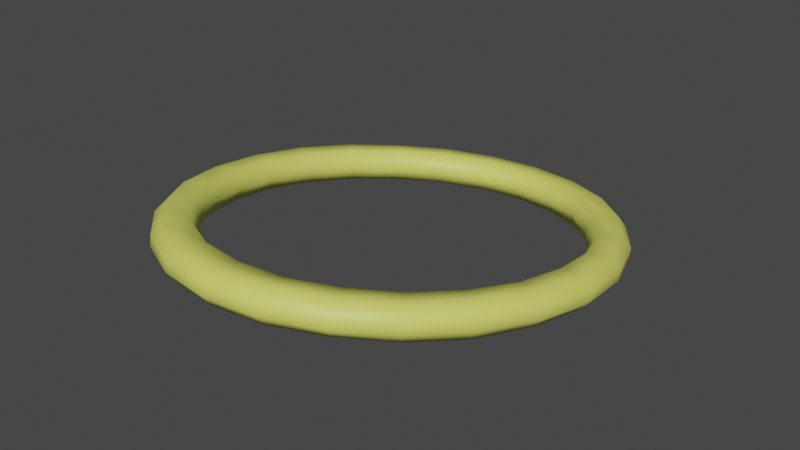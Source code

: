 # Source: goblinHalo.blend  (saved by Blender 2.83.19; exported with 4.5.12 LTS)
import bpy
from mathutils import Matrix  # noqa: F401  (used for matrix-valued properties, if any)

bpy.ops.wm.read_factory_settings(use_empty=True)
scene = bpy.context.scene
scene.name = 'Scene'

# ---- collections
col_collection = bpy.data.collections.new('Collection'); scene.collection.children.link(col_collection)

# ---- materials (node trees are filled in below, after node groups)
mat_m_halo_yellow = bpy.data.materials.new('M_Halo_Yellow')
mat_m_halo_yellow.use_transparent_shadow = False

# ---- material node trees
mat_m_halo_yellow.use_nodes = True; mat_m_halo_yellow.node_tree.nodes.clear()
_N = mat_m_halo_yellow.node_tree.nodes; _L = mat_m_halo_yellow.node_tree.links
n0 = _N.new('ShaderNodeBsdfPrincipled'); n0.name = 'Principled BSDF'; n0.location = (10, 300)
n0.distribution = 'GGX'
n0.subsurface_method = 'BURLEY'
n0.inputs[0].default_value = (0.7648, 0.8, 0.1432, 1.0)
n0.inputs[3].default_value = 1.45
n0.inputs[27].default_value = (0.0, 0.0, 0.0, 1.0)
n0.inputs[28].default_value = 1.0
n1 = _N.new('ShaderNodeOutputMaterial'); n1.name = 'Material Output'; n1.location = (300, 300)
_L.new(n0.outputs[0], n1.inputs[0])
n1.is_active_output = True

# ---- world
world_world = bpy.data.worlds.new('World'); scene.world = world_world
world_world.use_nodes = True; world_world.node_tree.nodes.clear()
_N = world_world.node_tree.nodes; _L = world_world.node_tree.links
n0 = _N.new('ShaderNodeOutputWorld'); n0.name = 'World Output'; n0.location = (300, 300)
n1 = _N.new('ShaderNodeBackground'); n1.name = 'Background'; n1.location = (10, 300)
n1.inputs[0].default_value = (0.05088, 0.05088, 0.05088, 1.0)
_L.new(n1.outputs[0], n0.inputs[0])
n0.is_active_output = True
world_world.color = (0.05088, 0.05088, 0.05088)
world_world.use_sun_shadow = False
world_world.sun_shadow_jitter_overblur = 0.0

# ---- meshes
me_cylinder_005 = bpy.data.meshes.new('Cylinder.005')
me_cylinder_005.from_pydata([(2.786e-09, 0.1987, 1.28), (0.04016, -0.1296, 1.34), (0.03418, 0.1934, 1.281), (0.04016, -0.1283, 1.348), (0.06603, 0.178, 1.283), (0.06603, 0.1817, 1.306), (0.09338, 0.1535, 1.287), (0.07759, -0.1115, 1.337), (0.1144, 0.1215, 1.292), (0.07759, -0.1102, 1.345), (0.1276, 0.08432, 1.298), (0.1276, 0.088, 1.321), (0.1321, 0.04438, 1.305), (0.1321, 0.04806, 1.328), (0.1276, 0.004435, 1.311), (0.1097, -0.08266, 1.333), (0.1144, -0.03278, 1.317), (0.1097, -0.08138, 1.341), (0.09338, -0.06474, 1.322), (0.1344, -0.0451, 1.327), (0.06603, -0.08927, 1.326), (0.1344, -0.04382, 1.335), (0.03418, -0.1047, 1.328), (0.1499, -0.001358, 1.32), (5.216e-08, -0.1099, 1.329), (5.216e-08, -0.1063, 1.352), (-0.03418, -0.1047, 1.328), (0.1499, -7.754e-05, 1.328), (-0.06603, -0.08927, 1.326), (-0.06603, -0.08558, 1.349), (-0.09338, -0.06474, 1.322), (-0.09338, -0.06106, 1.345), (-0.1144, -0.03278, 1.317), (0.1552, 0.04558, 1.312), (-0.1276, 0.004435, 1.311), (0.1552, 0.04686, 1.32), (-0.1321, 0.04438, 1.305), (0.1499, 0.09252, 1.305), (-0.1276, 0.08432, 1.298), (0.1499, 0.0938, 1.313), (-0.1144, 0.1215, 1.292), (0.1344, 0.1363, 1.298), (-0.09338, 0.1535, 1.287), (0.1344, 0.1375, 1.306), (-0.06603, 0.178, 1.283), (0.1097, 0.1738, 1.292), (-0.03418, 0.1934, 1.281), (0.1097, 0.1751, 1.3), (0.0, 0.2184, 1.277), (0.03854, 0.2125, 1.278), (0.03854, 0.2162, 1.301), (0.0, 0.2221, 1.3), (0.07445, 0.1951, 1.281), (0.07445, 0.1988, 1.304), (0.1053, 0.1674, 1.285), (0.1053, 0.1711, 1.308), (0.129, 0.1314, 1.291), (0.129, 0.1351, 1.314), (0.1438, 0.08942, 1.297), (0.1438, 0.0931, 1.321), (0.1489, 0.04438, 1.305), (0.1489, 0.04806, 1.328), (0.1438, -0.0006624, 1.312), (0.1438, 0.003024, 1.335), (0.129, -0.04263, 1.318), (0.129, -0.03895, 1.342), (0.1053, -0.07867, 1.324), (0.1053, -0.07499, 1.347), (0.07445, -0.1063, 1.329), (0.07445, -0.1026, 1.352), (0.03854, -0.1237, 1.331), (0.03854, -0.12, 1.355), (5.799e-08, -0.1296, 1.332), (5.799e-08, -0.126, 1.355), (-0.03854, -0.1237, 1.331), (-0.03854, -0.12, 1.355), (-0.07445, -0.1063, 1.329), (-0.07445, -0.1026, 1.352), (-0.1053, -0.07867, 1.324), (-0.1053, -0.07499, 1.347), (-0.129, -0.04263, 1.318), (-0.129, -0.03895, 1.342), (-0.1438, -0.0006625, 1.312), (-0.1438, 0.003024, 1.335), (-0.1489, 0.04438, 1.305), (-0.1489, 0.04806, 1.328), (-0.1438, 0.08942, 1.297), (-0.1438, 0.0931, 1.321), (-0.129, 0.1314, 1.291), (-0.129, 0.1351, 1.314), (-0.1053, 0.1674, 1.285), (-0.1053, 0.1711, 1.308), (-0.07445, 0.1951, 1.281), (-0.07445, 0.1988, 1.304), (-0.03854, 0.2125, 1.278), (-0.03854, 0.2162, 1.301), (2.786e-09, 0.2024, 1.303), (0.03418, 0.1971, 1.304), (0.07759, 0.2026, 1.287), (0.09338, 0.1572, 1.31), (0.1144, 0.1252, 1.315), (0.07759, 0.2039, 1.295), (0.04016, 0.2208, 1.284), (0.1276, 0.0081, 1.334), (0.1144, -0.02912, 1.34), (0.09338, -0.06108, 1.345), (0.06603, -0.0856, 1.349), (0.03418, -0.101, 1.351), (0.04016, 0.222, 1.292), (-0.03418, -0.101, 1.351), (-3.183e-10, 0.2282, 1.291), (-3.183e-10, 0.2269, 1.283), (-0.1144, -0.02912, 1.34), (-0.1276, 0.0081, 1.334), (-0.1321, 0.04804, 1.328), (-0.1276, 0.08798, 1.321), (-0.1144, 0.1252, 1.315), (-0.09338, 0.1572, 1.31), (-0.06603, 0.1817, 1.306), (-0.03418, 0.1971, 1.304), (6.011e-08, -0.1345, 1.349), (6.011e-08, -0.1358, 1.341), (-0.04016, -0.1283, 1.348), (-0.04016, -0.1296, 1.34), (-0.07759, -0.1102, 1.345), (-0.07759, -0.1115, 1.337), (-0.1097, -0.08138, 1.341), (-0.1097, -0.08266, 1.333), (-0.1344, -0.04382, 1.335), (-0.1344, -0.0451, 1.327), (-0.1499, -7.763e-05, 1.328), (-0.1499, -0.001358, 1.32), (-0.1552, 0.04686, 1.32), (-0.1552, 0.04558, 1.312), (-0.1499, 0.0938, 1.313), (-0.1499, 0.09252, 1.305), (-0.1344, 0.1375, 1.306), (-0.1344, 0.1363, 1.298), (-0.1097, 0.1751, 1.3), (-0.1097, 0.1738, 1.292), (-0.07759, 0.2039, 1.295), (-0.07759, 0.2026, 1.287), (-0.04016, 0.222, 1.292), (-0.04016, 0.2208, 1.284), (-0.1096, -0.02777, 1.328), (-0.03277, 0.1891, 1.293), (-0.0633, 0.1743, 1.296), (0.08952, 0.1508, 1.299), (0.0633, -0.08192, 1.337), (0.08952, -0.05841, 1.333), (-0.1223, 0.007915, 1.322), (2.87e-09, 0.1942, 1.293), (0.1096, 0.1202, 1.304), (0.03277, -0.09671, 1.339), (-0.1266, 0.04621, 1.316), (-0.1223, 0.0845, 1.31), (-0.03277, -0.09671, 1.339), (-0.1096, 0.1202, 1.304), (0.1223, 0.007915, 1.322), (-0.08952, 0.1508, 1.299), (0.03277, 0.1891, 1.293), (0.1096, -0.02777, 1.328), (-0.08952, -0.0584, 1.333), (0.0633, 0.1744, 1.296), (0.1223, 0.08451, 1.31), (5.021e-08, -0.1017, 1.34), (0.1266, 0.04622, 1.316), (-0.0633, -0.08191, 1.337)], [], [(110, 51, 50, 108), (108, 50, 53, 101), (101, 53, 55, 47), (47, 55, 57, 43), (43, 57, 59, 39), (39, 59, 61, 35), (35, 61, 63, 27), (27, 63, 65, 21), (21, 65, 67, 17), (17, 67, 69, 9), (9, 69, 71, 3), (3, 71, 73, 120), (120, 73, 75, 122), (122, 75, 77, 124), (124, 77, 79, 126), (126, 79, 81, 128), (128, 81, 83, 130), (130, 83, 85, 132), (132, 85, 87, 134), (134, 87, 89, 136), (136, 89, 91, 138), (138, 91, 93, 140), (140, 93, 95, 142), (142, 95, 51, 110), (2, 0, 48, 49), (96, 97, 50, 51), (4, 2, 49, 52), (97, 5, 53, 50), (6, 4, 52, 54), (5, 99, 55, 53), (8, 6, 54, 56), (99, 100, 57, 55), (10, 8, 56, 58), (100, 11, 59, 57), (12, 10, 58, 60), (11, 13, 61, 59), (14, 12, 60, 62), (13, 103, 63, 61), (16, 14, 62, 64), (103, 104, 65, 63), (18, 16, 64, 66), (104, 105, 67, 65), (20, 18, 66, 68), (105, 106, 69, 67), (22, 20, 68, 70), (106, 107, 71, 69), (24, 22, 70, 72), (107, 25, 73, 71), (26, 24, 72, 74), (25, 109, 75, 73), (28, 26, 74, 76), (109, 29, 77, 75), (30, 28, 76, 78), (29, 31, 79, 77), (32, 30, 78, 80), (31, 112, 81, 79), (34, 32, 80, 82), (112, 113, 83, 81), (36, 34, 82, 84), (113, 114, 85, 83), (38, 36, 84, 86), (114, 115, 87, 85), (40, 38, 86, 88), (115, 116, 89, 87), (42, 40, 88, 90), (116, 117, 91, 89), (44, 42, 90, 92), (117, 118, 93, 91), (46, 44, 92, 94), (118, 119, 95, 93), (0, 46, 94, 48), (119, 96, 51, 95), (162, 144, 112, 31), (146, 145, 119, 118), (163, 147, 99, 5), (149, 148, 106, 105), (144, 150, 113, 112), (145, 151, 96, 119), (147, 152, 100, 99), (148, 153, 107, 106), (150, 154, 114, 113), (152, 164, 11, 100), (153, 165, 25, 107), (154, 155, 115, 114), (164, 166, 13, 11), (165, 156, 109, 25), (155, 157, 116, 115), (166, 158, 103, 13), (156, 167, 29, 109), (157, 159, 117, 116), (151, 160, 97, 96), (158, 161, 104, 103), (167, 162, 31, 29), (159, 146, 118, 117), (160, 163, 5, 97), (161, 149, 105, 104), (94, 143, 111, 48), (143, 142, 110, 111), (92, 141, 143, 94), (141, 140, 142, 143), (90, 139, 141, 92), (139, 138, 140, 141), (88, 137, 139, 90), (137, 136, 138, 139), (86, 135, 137, 88), (135, 134, 136, 137), (84, 133, 135, 86), (133, 132, 134, 135), (82, 131, 133, 84), (131, 130, 132, 133), (80, 129, 131, 82), (129, 128, 130, 131), (78, 127, 129, 80), (127, 126, 128, 129), (76, 125, 127, 78), (125, 124, 126, 127), (74, 123, 125, 76), (123, 122, 124, 125), (72, 121, 123, 74), (121, 120, 122, 123), (70, 1, 121, 72), (1, 3, 120, 121), (68, 7, 1, 70), (7, 9, 3, 1), (66, 15, 7, 68), (15, 17, 9, 7), (64, 19, 15, 66), (19, 21, 17, 15), (62, 23, 19, 64), (23, 27, 21, 19), (60, 33, 23, 62), (33, 35, 27, 23), (58, 37, 33, 60), (37, 39, 35, 33), (56, 41, 37, 58), (41, 43, 39, 37), (54, 45, 41, 56), (45, 47, 43, 41), (52, 98, 45, 54), (98, 101, 47, 45), (49, 102, 98, 52), (102, 108, 101, 98), (48, 111, 102, 49), (111, 110, 108, 102), (16, 18, 149, 161), (2, 4, 163, 160), (42, 44, 146, 159), (28, 30, 162, 167), (14, 16, 161, 158), (0, 2, 160, 151), (40, 42, 159, 157), (26, 28, 167, 156), (12, 14, 158, 166), (38, 40, 157, 155), (24, 26, 156, 165), (10, 12, 166, 164), (36, 38, 155, 154), (22, 24, 165, 153), (8, 10, 164, 152), (34, 36, 154, 150), (20, 22, 153, 148), (6, 8, 152, 147), (46, 0, 151, 145), (32, 34, 150, 144), (18, 20, 148, 149), (4, 6, 147, 163), (44, 46, 145, 146), (30, 32, 144, 162)])
me_cylinder_005.polygons.foreach_set('use_smooth', [True] * 168)
_uv = me_cylinder_005.uv_layers.new(name='UVMap')
_uv.uv.foreach_set('vector', [1.0, 0.8333, 1.0, 1.0, 0.9583, 1.0, 0.9583, 0.8333, 0.9583, 0.8333, 0.9583, 1.0, 0.9167, 1.0, 0.9167, 0.8333, 0.9167, 0.8333, 0.9167, 1.0, 0.875, 1.0, 0.875, 0.8333, 0.875, 0.8333, 0.875, 1.0, 0.8333, 1.0, 0.8333, 0.8333, 0.8333, 0.8333, 0.8333, 1.0, 0.7917, 1.0, 0.7917, 0.8333, 0.7917, 0.8333, 0.7917, 1.0, 0.75, 1.0, 0.75, 0.8333, 0.75, 0.8333, 0.75, 1.0, 0.7083, 1.0, 0.7083, 0.8333, 0.7083, 0.8333, 0.7083, 1.0, 0.6667, 1.0, 0.6667, 0.8333, 0.6667, 0.8333, 0.6667, 1.0, 0.625, 1.0, 0.625, 0.8333, 0.625, 0.8333, 0.625, 1.0, 0.5833, 1.0, 0.5833, 0.8333, 0.5833, 0.8333, 0.5833, 1.0, 0.5417, 1.0, 0.5417, 0.8333, 0.5417, 0.8333, 0.5417, 1.0, 0.5, 1.0, 0.5, 0.8333, 0.5, 0.8333, 0.5, 1.0, 0.4583, 1.0, 0.4583, 0.8333, 0.4583, 0.8333, 0.4583, 1.0, 0.4167, 1.0, 0.4167, 0.8333, 0.4167, 0.8333, 0.4167, 1.0, 0.375, 1.0, 0.375, 0.8333, 0.375, 0.8333, 0.375, 1.0, 0.3333, 1.0, 0.3333, 0.8333, 0.3333, 0.8333, 0.3333, 1.0, 0.2917, 1.0, 0.2917, 0.8333, 0.2917, 0.8333, 0.2917, 1.0, 0.25, 1.0, 0.25, 0.8333, 0.25, 0.8333, 0.25, 1.0, 0.2083, 1.0, 0.2083, 0.8333, 0.2083, 0.8333, 0.2083, 1.0, 0.1667, 1.0, 0.1667, 0.8333, 0.1667, 0.8333, 0.1667, 1.0, 0.125, 1.0, 0.125, 0.8333, 0.125, 0.8333, 0.125, 1.0, 0.08333, 1.0, 0.08333, 0.8333, 0.08333, 0.8333, 0.08333, 1.0, 0.04167, 1.0, 0.04167, 0.8333, 0.04167, 0.8333, 0.04167, 1.0, -1.863e-07, 1.0, -1.863e-07, 0.8333, 0.8051, 0.4556, 0.75, 0.4628, 0.75, 0.49, 0.8121, 0.4818, 0.25, 0.4628, 0.3051, 0.4556, 0.3121, 0.4818, 0.25, 0.49, 0.8564, 0.4343, 0.8051, 0.4556, 0.8121, 0.4818, 0.87, 0.4578, 0.3051, 0.4556, 0.3564, 0.4343, 0.37, 0.4578, 0.3121, 0.4818, 0.9005, 0.4005, 0.8564, 0.4343, 0.87, 0.4578, 0.9197, 0.4197, 0.3564, 0.4343, 0.4005, 0.4005, 0.4197, 0.4197, 0.37, 0.4578, 0.9343, 0.3564, 0.9005, 0.4005, 0.9197, 0.4197, 0.9578, 0.37, 0.4005, 0.4005, 0.4343, 0.3564, 0.4578, 0.37, 0.4197, 0.4197, 0.9556, 0.3051, 0.9343, 0.3564, 0.9578, 0.37, 0.9818, 0.3121, 0.4343, 0.3564, 0.4556, 0.3051, 0.4818, 0.3121, 0.4578, 0.37, 0.9628, 0.25, 0.9556, 0.3051, 0.9818, 0.3121, 0.99, 0.25, 0.4556, 0.3051, 0.4628, 0.25, 0.49, 0.25, 0.4818, 0.3121, 0.9556, 0.1949, 0.9628, 0.25, 0.99, 0.25, 0.9818, 0.1879, 0.4628, 0.25, 0.4556, 0.1949, 0.4818, 0.1879, 0.49, 0.25, 0.9343, 0.1436, 0.9556, 0.1949, 0.9818, 0.1879, 0.9578, 0.13, 0.4556, 0.1949, 0.4343, 0.1436, 0.4578, 0.13, 0.4818, 0.1879, 0.9005, 0.0995, 0.9343, 0.1436, 0.9578, 0.13, 0.9197, 0.08029, 0.4343, 0.1436, 0.4005, 0.0995, 0.4197, 0.08029, 0.4578, 0.13, 0.8564, 0.06568, 0.9005, 0.0995, 0.9197, 0.08029, 0.87, 0.04215, 0.4005, 0.0995, 0.3564, 0.06568, 0.37, 0.04215, 0.4197, 0.08029, 0.8051, 0.04442, 0.8564, 0.06568, 0.87, 0.04215, 0.8121, 0.01818, 0.3564, 0.06568, 0.3051, 0.04442, 0.3121, 0.01818, 0.37, 0.04215, 0.75, 0.03716, 0.8051, 0.04442, 0.8121, 0.01818, 0.75, 0.01, 0.3051, 0.04442, 0.25, 0.03716, 0.25, 0.01, 0.3121, 0.01818, 0.6949, 0.04442, 0.75, 0.03716, 0.75, 0.01, 0.6879, 0.01818, 0.25, 0.03716, 0.1949, 0.04442, 0.1879, 0.01818, 0.25, 0.01, 0.6436, 0.06568, 0.6949, 0.04442, 0.6879, 0.01818, 0.63, 0.04215, 0.1949, 0.04442, 0.1436, 0.06568, 0.13, 0.04215, 0.1879, 0.01818, 0.5995, 0.0995, 0.6436, 0.06568, 0.63, 0.04215, 0.5803, 0.08029, 0.1436, 0.06568, 0.0995, 0.0995, 0.08029, 0.08029, 0.13, 0.04215, 0.5657, 0.1436, 0.5995, 0.0995, 0.5803, 0.08029, 0.5422, 0.13, 0.0995, 0.0995, 0.06568, 0.1436, 0.04215, 0.13, 0.08029, 0.08029, 0.5444, 0.1949, 0.5657, 0.1436, 0.5422, 0.13, 0.5182, 0.1879, 0.06568, 0.1436, 0.04442, 0.1949, 0.01818, 0.1879, 0.04215, 0.13, 0.5372, 0.25, 0.5444, 0.1949, 0.5182, 0.1879, 0.51, 0.25, 0.04442, 0.1949, 0.03716, 0.25, 0.01, 0.25, 0.01818, 0.1879, 0.5444, 0.3051, 0.5372, 0.25, 0.51, 0.25, 0.5182, 0.3121, 0.03716, 0.25, 0.04442, 0.3051, 0.01818, 0.3121, 0.01, 0.25, 0.5657, 0.3564, 0.5444, 0.3051, 0.5182, 0.3121, 0.5422, 0.37, 0.04442, 0.3051, 0.06568, 0.3564, 0.04215, 0.37, 0.01818, 0.3121, 0.5995, 0.4005, 0.5657, 0.3564, 0.5422, 0.37, 0.5803, 0.4197, 0.06568, 0.3564, 0.0995, 0.4005, 0.08029, 0.4197, 0.04215, 0.37, 0.6436, 0.4343, 0.5995, 0.4005, 0.5803, 0.4197, 0.63, 0.4578, 0.0995, 0.4005, 0.1436, 0.4343, 0.13, 0.4578, 0.08029, 0.4197, 0.6949, 0.4556, 0.6436, 0.4343, 0.63, 0.4578, 0.6879, 0.4818, 0.1436, 0.4343, 0.1949, 0.4556, 0.1879, 0.4818, 0.13, 0.4578, 0.75, 0.4628, 0.6949, 0.4556, 0.6879, 0.4818, 0.75, 0.49, 0.1949, 0.4556, 0.25, 0.4628, 0.25, 0.49, 0.1879, 0.4818, 0.5995, 0.0995, 0.5657, 0.1436, 0.5657, 0.1436, 0.5995, 0.0995, 0.6436, 0.4343, 0.6949, 0.4556, 0.6949, 0.4556, 0.6436, 0.4343, 0.8564, 0.4343, 0.9005, 0.4005, 0.9005, 0.4005, 0.8564, 0.4343, 0.9005, 0.0995, 0.8564, 0.06568, 0.8564, 0.06568, 0.9005, 0.0995, 0.5657, 0.1436, 0.5444, 0.1949, 0.5444, 0.1949, 0.5657, 0.1436, 0.6949, 0.4556, 0.75, 0.4628, 0.75, 0.4628, 0.6949, 0.4556, 0.9005, 0.4005, 0.9343, 0.3564, 0.9343, 0.3564, 0.9005, 0.4005, 0.8564, 0.06568, 0.8051, 0.04442, 0.8051, 0.04442, 0.8564, 0.06568, 0.5444, 0.1949, 0.5372, 0.25, 0.5372, 0.25, 0.5444, 0.1949, 0.9343, 0.3564, 0.9556, 0.3051, 0.9556, 0.3051, 0.9343, 0.3564, 0.8051, 0.04442, 0.75, 0.03716, 0.75, 0.03716, 0.8051, 0.04442, 0.5372, 0.25, 0.5444, 0.3051, 0.5444, 0.3051, 0.5372, 0.25, 0.9556, 0.3051, 0.9628, 0.25, 0.9628, 0.25, 0.9556, 0.3051, 0.75, 0.03716, 0.6949, 0.04442, 0.6949, 0.04442, 0.75, 0.03716, 0.5444, 0.3051, 0.5657, 0.3564, 0.5657, 0.3564, 0.5444, 0.3051, 0.9628, 0.25, 0.9556, 0.1949, 0.9556, 0.1949, 0.9628, 0.25, 0.6949, 0.04442, 0.6436, 0.06568, 0.6436, 0.06568, 0.6949, 0.04442, 0.5657, 0.3564, 0.5995, 0.4005, 0.5995, 0.4005, 0.5657, 0.3564, 0.75, 0.4628, 0.8051, 0.4556, 0.8051, 0.4556, 0.75, 0.4628, 0.9556, 0.1949, 0.9343, 0.1436, 0.9343, 0.1436, 0.9556, 0.1949, 0.6436, 0.06568, 0.5995, 0.0995, 0.5995, 0.0995, 0.6436, 0.06568, 0.5995, 0.4005, 0.6436, 0.4343, 0.6436, 0.4343, 0.5995, 0.4005, 0.8051, 0.4556, 0.8564, 0.4343, 0.8564, 0.4343, 0.8051, 0.4556, 0.9343, 0.1436, 0.9005, 0.0995, 0.9005, 0.0995, 0.9343, 0.1436, 0.04167, 0.5, 0.04167, 0.6667, -1.863e-07, 0.6667, -1.863e-07, 0.5, 0.04167, 0.6667, 0.04167, 0.8333, -1.863e-07, 0.8333, -1.863e-07, 0.6667, 0.08333, 0.5, 0.08333, 0.6667, 0.04167, 0.6667, 0.04167, 0.5, 0.08333, 0.6667, 0.08333, 0.8333, 0.04167, 0.8333, 0.04167, 0.6667, 0.125, 0.5, 0.125, 0.6667, 0.08333, 0.6667, 0.08333, 0.5, 0.125, 0.6667, 0.125, 0.8333, 0.08333, 0.8333, 0.08333, 0.6667, 0.1667, 0.5, 0.1667, 0.6667, 0.125, 0.6667, 0.125, 0.5, 0.1667, 0.6667, 0.1667, 0.8333, 0.125, 0.8333, 0.125, 0.6667, 0.2083, 0.5, 0.2083, 0.6667, 0.1667, 0.6667, 0.1667, 0.5, 0.2083, 0.6667, 0.2083, 0.8333, 0.1667, 0.8333, 0.1667, 0.6667, 0.25, 0.5, 0.25, 0.6667, 0.2083, 0.6667, 0.2083, 0.5, 0.25, 0.6667, 0.25, 0.8333, 0.2083, 0.8333, 0.2083, 0.6667, 0.2917, 0.5, 0.2917, 0.6667, 0.25, 0.6667, 0.25, 0.5, 0.2917, 0.6667, 0.2917, 0.8333, 0.25, 0.8333, 0.25, 0.6667, 0.3333, 0.5, 0.3333, 0.6667, 0.2917, 0.6667, 0.2917, 0.5, 0.3333, 0.6667, 0.3333, 0.8333, 0.2917, 0.8333, 0.2917, 0.6667, 0.375, 0.5, 0.375, 0.6667, 0.3333, 0.6667, 0.3333, 0.5, 0.375, 0.6667, 0.375, 0.8333, 0.3333, 0.8333, 0.3333, 0.6667, 0.4167, 0.5, 0.4167, 0.6667, 0.375, 0.6667, 0.375, 0.5, 0.4167, 0.6667, 0.4167, 0.8333, 0.375, 0.8333, 0.375, 0.6667, 0.4583, 0.5, 0.4583, 0.6667, 0.4167, 0.6667, 0.4167, 0.5, 0.4583, 0.6667, 0.4583, 0.8333, 0.4167, 0.8333, 0.4167, 0.6667, 0.5, 0.5, 0.5, 0.6667, 0.4583, 0.6667, 0.4583, 0.5, 0.5, 0.6667, 0.5, 0.8333, 0.4583, 0.8333, 0.4583, 0.6667, 0.5417, 0.5, 0.5417, 0.6667, 0.5, 0.6667, 0.5, 0.5, 0.5417, 0.6667, 0.5417, 0.8333, 0.5, 0.8333, 0.5, 0.6667, 0.5833, 0.5, 0.5833, 0.6667, 0.5417, 0.6667, 0.5417, 0.5, 0.5833, 0.6667, 0.5833, 0.8333, 0.5417, 0.8333, 0.5417, 0.6667, 0.625, 0.5, 0.625, 0.6667, 0.5833, 0.6667, 0.5833, 0.5, 0.625, 0.6667, 0.625, 0.8333, 0.5833, 0.8333, 0.5833, 0.6667, 0.6667, 0.5, 0.6667, 0.6667, 0.625, 0.6667, 0.625, 0.5, 0.6667, 0.6667, 0.6667, 0.8333, 0.625, 0.8333, 0.625, 0.6667, 0.7083, 0.5, 0.7083, 0.6667, 0.6667, 0.6667, 0.6667, 0.5, 0.7083, 0.6667, 0.7083, 0.8333, 0.6667, 0.8333, 0.6667, 0.6667, 0.75, 0.5, 0.75, 0.6667, 0.7083, 0.6667, 0.7083, 0.5, 0.75, 0.6667, 0.75, 0.8333, 0.7083, 0.8333, 0.7083, 0.6667, 0.7917, 0.5, 0.7917, 0.6667, 0.75, 0.6667, 0.75, 0.5, 0.7917, 0.6667, 0.7917, 0.8333, 0.75, 0.8333, 0.75, 0.6667, 0.8333, 0.5, 0.8333, 0.6667, 0.7917, 0.6667, 0.7917, 0.5, 0.8333, 0.6667, 0.8333, 0.8333, 0.7917, 0.8333, 0.7917, 0.6667, 0.875, 0.5, 0.875, 0.6667, 0.8333, 0.6667, 0.8333, 0.5, 0.875, 0.6667, 0.875, 0.8333, 0.8333, 0.8333, 0.8333, 0.6667, 0.9167, 0.5, 0.9167, 0.6667, 0.875, 0.6667, 0.875, 0.5, 0.9167, 0.6667, 0.9167, 0.8333, 0.875, 0.8333, 0.875, 0.6667, 0.9583, 0.5, 0.9583, 0.6667, 0.9167, 0.6667, 0.9167, 0.5, 0.9583, 0.6667, 0.9583, 0.8333, 0.9167, 0.8333, 0.9167, 0.6667, 1.0, 0.5, 1.0, 0.6667, 0.9583, 0.6667, 0.9583, 0.5, 1.0, 0.6667, 1.0, 0.8333, 0.9583, 0.8333, 0.9583, 0.6667, 0.9343, 0.1436, 0.9005, 0.0995, 0.9005, 0.0995, 0.9343, 0.1436, 0.8051, 0.4556, 0.8564, 0.4343, 0.8564, 0.4343, 0.8051, 0.4556, 0.5995, 0.4005, 0.6436, 0.4343, 0.6436, 0.4343, 0.5995, 0.4005, 0.6436, 0.06568, 0.5995, 0.0995, 0.5995, 0.0995, 0.6436, 0.06568, 0.9556, 0.1949, 0.9343, 0.1436, 0.9343, 0.1436, 0.9556, 0.1949, 0.75, 0.4628, 0.8051, 0.4556, 0.8051, 0.4556, 0.75, 0.4628, 0.5657, 0.3564, 0.5995, 0.4005, 0.5995, 0.4005, 0.5657, 0.3564, 0.6949, 0.04442, 0.6436, 0.06568, 0.6436, 0.06568, 0.6949, 0.04442, 0.9628, 0.25, 0.9556, 0.1949, 0.9556, 0.1949, 0.9628, 0.25, 0.5444, 0.3051, 0.5657, 0.3564, 0.5657, 0.3564, 0.5444, 0.3051, 0.75, 0.03716, 0.6949, 0.04442, 0.6949, 0.04442, 0.75, 0.03716, 0.9556, 0.3051, 0.9628, 0.25, 0.9628, 0.25, 0.9556, 0.3051, 0.5372, 0.25, 0.5444, 0.3051, 0.5444, 0.3051, 0.5372, 0.25, 0.8051, 0.04442, 0.75, 0.03716, 0.75, 0.03716, 0.8051, 0.04442, 0.9343, 0.3564, 0.9556, 0.3051, 0.9556, 0.3051, 0.9343, 0.3564, 0.5444, 0.1949, 0.5372, 0.25, 0.5372, 0.25, 0.5444, 0.1949, 0.8564, 0.06568, 0.8051, 0.04442, 0.8051, 0.04442, 0.8564, 0.06568, 0.9005, 0.4005, 0.9343, 0.3564, 0.9343, 0.3564, 0.9005, 0.4005, 0.6949, 0.4556, 0.75, 0.4628, 0.75, 0.4628, 0.6949, 0.4556, 0.5657, 0.1436, 0.5444, 0.1949, 0.5444, 0.1949, 0.5657, 0.1436, 0.9005, 0.0995, 0.8564, 0.06568, 0.8564, 0.06568, 0.9005, 0.0995, 0.8564, 0.4343, 0.9005, 0.4005, 0.9005, 0.4005, 0.8564, 0.4343, 0.6436, 0.4343, 0.6949, 0.4556, 0.6949, 0.4556, 0.6436, 0.4343, 0.5995, 0.0995, 0.5657, 0.1436, 0.5657, 0.1436, 0.5995, 0.0995])
me_cylinder_005.materials.append(mat_m_halo_yellow)
me_cylinder_005.use_remesh_fix_poles = True
me_cylinder_005.use_remesh_preserve_attributes = False
me_cylinder_005.use_mirror_vertex_groups = False
me_cylinder_005.update()

# ---- objects
ob_halo = bpy.data.objects.new('Halo', me_cylinder_005)

# ---- transforms, parenting, visibility, modifiers, constraints
ob_halo.location = (0.0, 0.0, -8.989e-08)
ob_halo.lineart.crease_threshold = 0.0

# ---- collection membership
col_collection.objects.link(ob_halo)

# ---- scene / render settings (as saved in the file)
scene.frame_start = 1; scene.frame_end = 250; scene.frame_set(1)
scene.render.engine = 'BLENDER_EEVEE_NEXT'
scene.cycles.use_denoising = False
scene.cycles.samples = 128
scene.cycles.sampling_pattern = 'TABULATED_SOBOL'
scene.cycles.use_adaptive_sampling = False
scene.cycles.use_light_tree = False
scene.view_settings.view_transform = 'Filmic'
bpy.context.view_layer.update()

# ---- added for rendering (the .blend has no active camera and no usable light): camera, sun
cam_auto = bpy.data.cameras.new('AutoCamera')
cam_auto.lens = 50.0
cam_auto.sensor_width = 36.0
cam_auto.clip_end = 1000.0
ob_auto_camera = bpy.data.objects.new('AutoCamera', cam_auto)
scene.collection.objects.link(ob_auto_camera)
ob_auto_camera.location = (0.448512, -0.491994, 1.67501)
ob_auto_camera.rotation_euler = (1.09748, -7.21219e-08, 0.694738)
scene.camera = ob_auto_camera
light_auto_sun = bpy.data.lights.new('AutoSun', 'SUN')
light_auto_sun.energy = 3.0
light_auto_sun.angle = 0.0523599
ob_auto_sun = bpy.data.objects.new('AutoSun', light_auto_sun)
scene.collection.objects.link(ob_auto_sun)
ob_auto_sun.rotation_euler = (0.872665, 0.174533, 0.523599)
bpy.context.view_layer.update()
